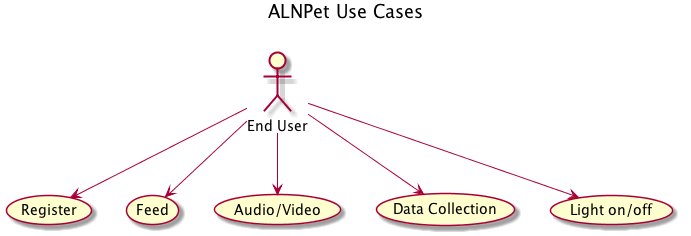

The diagram above was rendered by PlantUML. Its source (embedded in the PNG):
@startuml
title ALNPet Use Cases\n

:End User: as User

usecase "Register" as Register
usecase "Feed" as Feed
usecase "Audio/Video" as Media
usecase "Data Collection" as Data
usecase "Light on/off" as Light

User --> Register
User --> Feed
User --> Media
User --> Data
User --> Light

@enduml